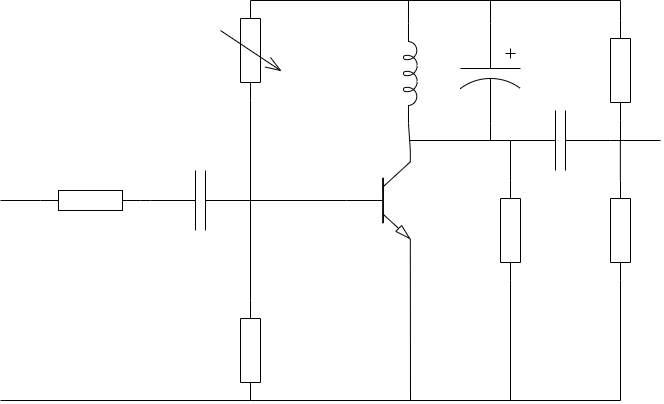

The diagram above was exported from draw.io. Its source (the exported page's mxGraphModel, read from the mxfile embedded in the PNG):
<mxGraphModel dx="1209" dy="1813" grid="1" gridSize="10" guides="1" tooltips="1" connect="1" arrows="1" fold="1" page="1" pageScale="1" pageWidth="1100" pageHeight="850" math="0" shadow="0">
  <root>
    <mxCell id="0" />
    <mxCell id="1" parent="0" />
    <mxCell id="2" value="" style="pointerEvents=1;verticalLabelPosition=bottom;shadow=0;dashed=0;align=center;html=1;verticalAlign=top;shape=mxgraph.electrical.resistors.variable_resistor_1;rotation=90;" vertex="1" parent="1">
      <mxGeometry x="200" y="320" width="100" height="60" as="geometry" />
    </mxCell>
    <mxCell id="3" value="" style="pointerEvents=1;verticalLabelPosition=bottom;shadow=0;dashed=0;align=center;html=1;verticalAlign=top;shape=mxgraph.electrical.resistors.resistor_1;rotation=90;" vertex="1" parent="1">
      <mxGeometry x="200" y="640" width="100" height="20" as="geometry" />
    </mxCell>
    <mxCell id="4" value="" style="pointerEvents=1;verticalLabelPosition=bottom;shadow=0;dashed=0;align=center;html=1;verticalAlign=top;shape=mxgraph.electrical.inductors.inductor_5;rotation=90;" vertex="1" parent="1">
      <mxGeometry x="360" y="366" width="100" height="14" as="geometry" />
    </mxCell>
    <mxCell id="5" value="" style="verticalLabelPosition=bottom;shadow=0;dashed=0;align=center;html=1;verticalAlign=top;shape=mxgraph.electrical.transistors.npn_transistor_5;" vertex="1" parent="1">
      <mxGeometry x="346" y="450" width="64" height="100" as="geometry" />
    </mxCell>
    <mxCell id="6" value="" style="pointerEvents=1;verticalLabelPosition=bottom;shadow=0;dashed=0;align=center;html=1;verticalAlign=top;shape=mxgraph.electrical.capacitors.capacitor_1;" vertex="1" parent="1">
      <mxGeometry x="150" y="470" width="100" height="60" as="geometry" />
    </mxCell>
    <mxCell id="7" value="" style="pointerEvents=1;verticalLabelPosition=bottom;shadow=0;dashed=0;align=center;html=1;verticalAlign=top;shape=mxgraph.electrical.capacitors.capacitor_3;rotation=90;" vertex="1" parent="1">
      <mxGeometry x="440" y="343" width="100" height="60" as="geometry" />
    </mxCell>
    <mxCell id="8" value="" style="pointerEvents=1;verticalLabelPosition=bottom;shadow=0;dashed=0;align=center;html=1;verticalAlign=top;shape=mxgraph.electrical.resistors.resistor_1;" vertex="1" parent="1">
      <mxGeometry x="40" y="490" width="100" height="20" as="geometry" />
    </mxCell>
    <mxCell id="9" value="" style="pointerEvents=1;verticalLabelPosition=bottom;shadow=0;dashed=0;align=center;html=1;verticalAlign=top;shape=mxgraph.electrical.capacitors.capacitor_1;" vertex="1" parent="1">
      <mxGeometry x="510" y="410" width="100" height="60" as="geometry" />
    </mxCell>
    <mxCell id="10" value="" style="pointerEvents=1;verticalLabelPosition=bottom;shadow=0;dashed=0;align=center;html=1;verticalAlign=top;shape=mxgraph.electrical.resistors.resistor_1;rotation=90;" vertex="1" parent="1">
      <mxGeometry x="570" y="360" width="100" height="20" as="geometry" />
    </mxCell>
    <mxCell id="11" value="" style="pointerEvents=1;verticalLabelPosition=bottom;shadow=0;dashed=0;align=center;html=1;verticalAlign=top;shape=mxgraph.electrical.resistors.resistor_1;rotation=90;" vertex="1" parent="1">
      <mxGeometry x="570" y="520" width="100" height="20" as="geometry" />
    </mxCell>
    <mxCell id="12" value="" style="endArrow=none;html=1;entryX=1;entryY=0.5;entryDx=0;entryDy=0;entryPerimeter=0;" edge="1" parent="1" target="3">
      <mxGeometry width="50" height="50" relative="1" as="geometry">
        <mxPoint x="-1.1368683772161603e-13" y="700" as="sourcePoint" />
        <mxPoint x="170" y="600" as="targetPoint" />
      </mxGeometry>
    </mxCell>
    <mxCell id="13" value="" style="endArrow=none;html=1;entryX=0;entryY=0.5;entryDx=0;entryDy=0;entryPerimeter=0;exitX=1;exitY=0.5;exitDx=0;exitDy=0;exitPerimeter=0;" edge="1" parent="1" source="8" target="6">
      <mxGeometry width="50" height="50" relative="1" as="geometry">
        <mxPoint x="130" y="560" as="sourcePoint" />
        <mxPoint x="220" y="560" as="targetPoint" />
      </mxGeometry>
    </mxCell>
    <mxCell id="14" value="" style="endArrow=none;html=1;entryX=1;entryY=0.5;entryDx=0;entryDy=0;entryPerimeter=0;exitX=0;exitY=0.5;exitDx=0;exitDy=0;exitPerimeter=0;" edge="1" parent="1" source="5" target="6">
      <mxGeometry width="50" height="50" relative="1" as="geometry">
        <mxPoint x="130" y="510" as="sourcePoint" />
        <mxPoint x="160" y="510" as="targetPoint" />
      </mxGeometry>
    </mxCell>
    <mxCell id="15" value="" style="endArrow=none;html=1;entryX=1;entryY=0.5;entryDx=0;entryDy=0;entryPerimeter=0;exitX=0;exitY=0.5;exitDx=0;exitDy=0;exitPerimeter=0;" edge="1" parent="1" source="3" target="2">
      <mxGeometry width="50" height="50" relative="1" as="geometry">
        <mxPoint x="140" y="520" as="sourcePoint" />
        <mxPoint x="170" y="520" as="targetPoint" />
      </mxGeometry>
    </mxCell>
    <mxCell id="16" value="" style="endArrow=none;html=1;entryX=0;entryY=0.5;entryDx=0;entryDy=0;entryPerimeter=0;" edge="1" parent="1" target="2">
      <mxGeometry width="50" height="50" relative="1" as="geometry">
        <mxPoint x="620" y="300" as="sourcePoint" />
        <mxPoint x="180" y="530" as="targetPoint" />
      </mxGeometry>
    </mxCell>
    <mxCell id="17" value="" style="endArrow=none;html=1;entryX=0;entryY=0.645;entryDx=0;entryDy=0;entryPerimeter=0;" edge="1" parent="1" target="4">
      <mxGeometry width="50" height="50" relative="1" as="geometry">
        <mxPoint x="408" y="300" as="sourcePoint" />
        <mxPoint x="190" y="540" as="targetPoint" />
      </mxGeometry>
    </mxCell>
    <mxCell id="18" value="" style="endArrow=none;html=1;entryX=0;entryY=0.5;entryDx=0;entryDy=0;entryPerimeter=0;" edge="1" parent="1" target="7">
      <mxGeometry width="50" height="50" relative="1" as="geometry">
        <mxPoint x="490" y="300" as="sourcePoint" />
        <mxPoint x="417.9699999999998" y="333" as="targetPoint" />
      </mxGeometry>
    </mxCell>
    <mxCell id="19" value="" style="endArrow=none;html=1;entryX=1;entryY=0;entryDx=0;entryDy=0;entryPerimeter=0;exitX=1;exitY=0.645;exitDx=0;exitDy=0;exitPerimeter=0;" edge="1" parent="1" source="4" target="5">
      <mxGeometry width="50" height="50" relative="1" as="geometry">
        <mxPoint x="428" y="320" as="sourcePoint" />
        <mxPoint x="427.9699999999998" y="343" as="targetPoint" />
      </mxGeometry>
    </mxCell>
    <mxCell id="20" value="" style="endArrow=none;html=1;exitX=0;exitY=0.5;exitDx=0;exitDy=0;exitPerimeter=0;" edge="1" parent="1" source="9">
      <mxGeometry width="50" height="50" relative="1" as="geometry">
        <mxPoint x="438" y="330" as="sourcePoint" />
        <mxPoint x="408.99999999999955" y="440" as="targetPoint" />
      </mxGeometry>
    </mxCell>
    <mxCell id="21" value="" style="pointerEvents=1;verticalLabelPosition=bottom;shadow=0;dashed=0;align=center;html=1;verticalAlign=top;shape=mxgraph.electrical.resistors.resistor_1;rotation=90;" vertex="1" parent="1">
      <mxGeometry x="460" y="520" width="100" height="20" as="geometry" />
    </mxCell>
    <mxCell id="22" value="" style="endArrow=none;html=1;entryX=0;entryY=0.5;entryDx=0;entryDy=0;entryPerimeter=0;exitX=0;exitY=0.5;exitDx=0;exitDy=0;exitPerimeter=0;" edge="1" parent="1" source="21" target="9">
      <mxGeometry width="50" height="50" relative="1" as="geometry">
        <mxPoint x="510" y="470" as="sourcePoint" />
        <mxPoint x="590" y="430" as="targetPoint" />
      </mxGeometry>
    </mxCell>
    <mxCell id="23" value="" style="endArrow=none;html=1;entryX=0;entryY=0.5;entryDx=0;entryDy=0;entryPerimeter=0;exitX=0;exitY=0.5;exitDx=0;exitDy=0;exitPerimeter=0;" edge="1" parent="1">
      <mxGeometry width="50" height="50" relative="1" as="geometry">
        <mxPoint x="619.8599999999997" y="480" as="sourcePoint" />
        <mxPoint x="619.8599999999997" y="440" as="targetPoint" />
      </mxGeometry>
    </mxCell>
    <mxCell id="24" value="" style="endArrow=none;html=1;entryX=1;entryY=0.5;entryDx=0;entryDy=0;entryPerimeter=0;" edge="1" parent="1" target="10">
      <mxGeometry width="50" height="50" relative="1" as="geometry">
        <mxPoint x="620" y="440" as="sourcePoint" />
        <mxPoint x="609.72" y="425.0000000000001" as="targetPoint" />
      </mxGeometry>
    </mxCell>
    <mxCell id="25" value="" style="endArrow=none;html=1;exitX=0;exitY=0.5;exitDx=0;exitDy=0;exitPerimeter=0;" edge="1" parent="1" source="10">
      <mxGeometry width="50" height="50" relative="1" as="geometry">
        <mxPoint x="540" y="510.0000000000001" as="sourcePoint" />
        <mxPoint x="620" y="300" as="targetPoint" />
      </mxGeometry>
    </mxCell>
    <mxCell id="26" value="" style="endArrow=none;html=1;exitX=1;exitY=1;exitDx=0;exitDy=0;exitPerimeter=0;" edge="1" parent="1" source="5">
      <mxGeometry width="50" height="50" relative="1" as="geometry">
        <mxPoint x="570" y="540.0000000000001" as="sourcePoint" />
        <mxPoint x="410" y="700" as="targetPoint" />
      </mxGeometry>
    </mxCell>
    <mxCell id="27" value="" style="endArrow=none;html=1;exitX=1;exitY=0.5;exitDx=0;exitDy=0;exitPerimeter=0;" edge="1" parent="1" source="3">
      <mxGeometry width="50" height="50" relative="1" as="geometry">
        <mxPoint x="580" y="550.0000000000001" as="sourcePoint" />
        <mxPoint x="620" y="700" as="targetPoint" />
      </mxGeometry>
    </mxCell>
    <mxCell id="28" value="" style="endArrow=none;html=1;entryX=1;entryY=0.5;entryDx=0;entryDy=0;entryPerimeter=0;" edge="1" parent="1" target="21">
      <mxGeometry width="50" height="50" relative="1" as="geometry">
        <mxPoint x="510" y="700" as="sourcePoint" />
        <mxPoint x="590" y="520.0000000000001" as="targetPoint" />
      </mxGeometry>
    </mxCell>
    <mxCell id="29" value="" style="endArrow=none;html=1;entryX=1;entryY=0.5;entryDx=0;entryDy=0;entryPerimeter=0;" edge="1" parent="1" target="11">
      <mxGeometry width="50" height="50" relative="1" as="geometry">
        <mxPoint x="620" y="700" as="sourcePoint" />
        <mxPoint x="600" y="530.0000000000001" as="targetPoint" />
      </mxGeometry>
    </mxCell>
    <mxCell id="30" value="" style="endArrow=none;html=1;entryX=0;entryY=0.5;entryDx=0;entryDy=0;entryPerimeter=0;" edge="1" parent="1" target="8">
      <mxGeometry width="50" height="50" relative="1" as="geometry">
        <mxPoint x="-1.1368683772161603e-13" y="500" as="sourcePoint" />
        <mxPoint x="610" y="540.0000000000001" as="targetPoint" />
      </mxGeometry>
    </mxCell>
    <mxCell id="31" value="" style="endArrow=none;html=1;entryX=1;entryY=0.5;entryDx=0;entryDy=0;entryPerimeter=0;" edge="1" parent="1" target="9">
      <mxGeometry width="50" height="50" relative="1" as="geometry">
        <mxPoint x="660" y="440" as="sourcePoint" />
        <mxPoint x="629.9999999999995" y="439.7" as="targetPoint" />
      </mxGeometry>
    </mxCell>
    <mxCell id="32" value="" style="endArrow=none;html=1;exitX=1;exitY=0.5;exitDx=0;exitDy=0;exitPerimeter=0;" edge="1" parent="1" source="7">
      <mxGeometry width="50" height="50" relative="1" as="geometry">
        <mxPoint x="530" y="460" as="sourcePoint" />
        <mxPoint x="490" y="440" as="targetPoint" />
      </mxGeometry>
    </mxCell>
  </root>
</mxGraphModel>